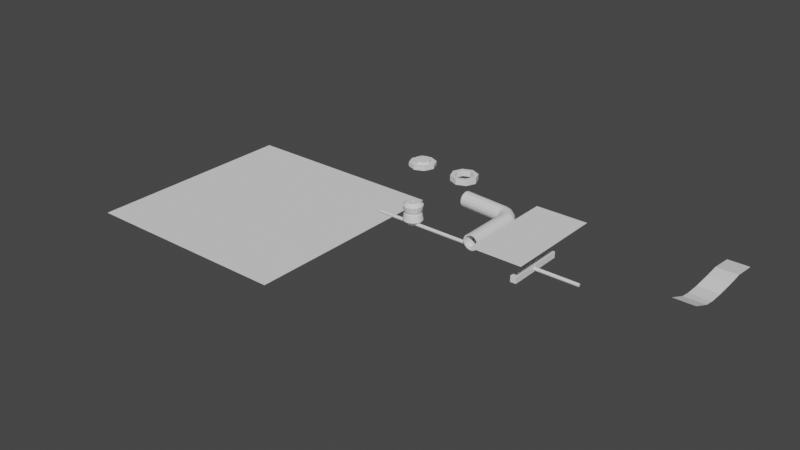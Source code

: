 # Source: scrap_metal_parts.blend  (saved by Blender 2.81.16; exported with 4.5.12 LTS)
import bpy
from mathutils import Matrix  # noqa: F401  (used for matrix-valued properties, if any)

bpy.ops.wm.read_factory_settings(use_empty=True)
scene = bpy.context.scene
scene.name = 'Scene'

# ---- collections
col_collection = bpy.data.collections.new('Collection'); scene.collection.children.link(col_collection)

# ---- world
world_world = bpy.data.worlds.new('World'); scene.world = world_world
world_world.use_nodes = True; world_world.node_tree.nodes.clear()
_N = world_world.node_tree.nodes; _L = world_world.node_tree.links
n0 = _N.new('ShaderNodeOutputWorld'); n0.name = 'World Output'; n0.location = (300, 300)
n1 = _N.new('ShaderNodeBackground'); n1.name = 'Background'; n1.location = (10, 300)
n1.inputs[0].default_value = (0.05088, 0.05088, 0.05088, 1.0)
_L.new(n1.outputs[0], n0.inputs[0])
n0.is_active_output = True
world_world.color = (0.05088, 0.05088, 0.05088)
world_world.use_sun_shadow = False
world_world.sun_shadow_jitter_overblur = 0.0

# ---- meshes
me_plane = bpy.data.meshes.new('Plane')
me_plane.from_pydata([(-1.0, -1.0, 0.0), (1.0, -1.0, 0.0), (-1.0, 1.0, 0.0), (1.0, 1.0, 0.0)], [], [(0, 1, 3, 2)])
_uv = me_plane.uv_layers.new(name='UVMap')
_uv.uv.foreach_set('vector', [0.0, 0.0, 1.0, 0.0, 1.0, 1.0, 0.0, 1.0])
me_plane.use_remesh_fix_poles = True
me_plane.use_remesh_preserve_attributes = False
me_plane.use_mirror_vertex_groups = False
me_plane.update()
me_cylinder = bpy.data.meshes.new('Cylinder')
me_cylinder.from_pydata([(0.0, 1.0, -1.0), (0.0, 1.0, 1.0), (0.3827, 0.9239, -1.0), (0.3827, 0.9239, 1.0), (0.7071, 0.7071, -1.0), (0.7071, 0.7071, 1.0), (0.9239, 0.3827, -1.0), (0.9239, 0.3827, 1.0), (1.0, -4.371e-08, -1.0), (1.0, -4.371e-08, 1.0), (0.9239, -0.3827, -1.0), (0.9239, -0.3827, 1.0), (0.7071, -0.7071, -1.0), (0.7071, -0.7071, 1.0), (0.3827, -0.9239, -1.0), (0.3827, -0.9239, 1.0), (1.51e-07, -1.0, -1.0), (1.51e-07, -1.0, 1.0), (-0.3827, -0.9239, -1.0), (-0.3827, -0.9239, 1.0), (-0.7071, -0.7071, -1.0), (-0.7071, -0.7071, 1.0), (-0.9239, -0.3827, -1.0), (-0.9239, -0.3827, 1.0), (-1.0, 1.192e-08, -1.0), (-1.0, 1.192e-08, 1.0), (-0.9239, 0.3827, -1.0), (-0.9239, 0.3827, 1.0), (-0.7071, 0.7071, -1.0), (-0.7071, 0.7071, 1.0), (-0.3827, 0.9239, -1.0), (-0.3827, 0.9239, 1.0), (1.905e-08, 0.7708, -0.0876), (0.295, 0.7122, -0.0876), (0.5451, 0.5451, -0.0876), (0.7122, 0.295, -0.0876), (0.7708, -3.369e-08, -0.0876), (0.7122, -0.295, -0.0876), (0.5451, -0.5451, -0.0876), (0.295, -0.7122, -0.0876), (1.354e-07, -0.7708, -0.0876), (-0.295, -0.7122, -0.0876), (-0.5451, -0.5451, -0.0876), (-0.7122, -0.295, -0.0876), (-0.7708, 9.192e-09, -0.0876), (-0.7122, 0.295, -0.0876), (-0.5451, 0.5451, -0.0876), (-0.295, 0.7122, -0.0876), (1.852e-08, 0.7777, 0.1563), (0.2976, 0.7185, 0.1563), (0.5499, 0.5499, 0.1563), (0.7185, 0.2976, 0.1563), (0.7777, -3.399e-08, 0.1563), (0.7185, -0.2976, 0.1563), (0.5499, -0.5499, 0.1563), (0.2976, -0.7185, 0.1563), (1.36e-07, -0.7777, 0.1563), (-0.2976, -0.7185, 0.1563), (-0.5499, -0.5499, 0.1563), (-0.7185, -0.2976, 0.1563), (-0.7777, 9.274e-09, 0.1563), (-0.7185, 0.2976, 0.1563), (-0.5499, 0.5499, 0.1563), (-0.2976, 0.7185, 0.1563), (9.41e-09, 0.8798, 0.2005), (0.3367, 0.8128, 0.2005), (0.6221, 0.6221, 0.2005), (0.8128, 0.3367, 0.2005), (0.8798, -3.846e-08, 0.2005), (0.8128, -0.3367, 0.2005), (0.6221, -0.6221, 0.2005), (0.3367, -0.8128, 0.2005), (1.423e-07, -0.8798, 0.2005), (-0.3367, -0.8128, 0.2005), (-0.6221, -0.6221, 0.2005), (-0.8128, -0.3367, 0.2005), (-0.8798, 1.049e-08, 0.2005), (-0.8128, 0.3367, 0.2005), (-0.6221, 0.6221, 0.2005), (-0.3367, 0.8128, 0.2005), (0.3337, 0.8056, -0.1312), (0.6166, 0.6166, -0.1312), (0.8056, 0.3337, -0.1312), (0.872, -3.812e-08, -0.1312), (0.8056, -0.3337, -0.1312), (0.6166, -0.6166, -0.1312), (0.3337, -0.8056, -0.1312), (1.417e-07, -0.872, -0.1312), (-0.3337, -0.8056, -0.1312), (-0.6166, -0.6166, -0.1312), (-0.8056, -0.3337, -0.1312), (-0.872, 1.04e-08, -0.1312), (-0.8056, 0.3337, -0.1312), (-0.6166, 0.6166, -0.1312), (-0.3337, 0.8056, -0.1312), (1.002e-08, 0.872, -0.1312), (0.2383, 0.5753, 1.414), (2.051e-08, 0.6228, 1.414), (0.4404, 0.4404, 1.414), (0.5753, 0.2383, 1.414), (0.6228, -3.054e-08, 1.414), (0.5753, -0.2383, 1.414), (0.4404, -0.4404, 1.414), (0.2383, -0.5753, 1.414), (1.145e-07, -0.6228, 1.414), (-0.2383, -0.5753, 1.414), (-0.4404, -0.4404, 1.414), (-0.5753, -0.2383, 1.414), (-0.6228, 4.11e-09, 1.414), (-0.5753, 0.2383, 1.414), (-0.4404, 0.4404, 1.414), (-0.2383, 0.5753, 1.414), (2.171e-08, 0.646, -1.504), (0.2472, 0.5968, -1.504), (0.4568, 0.4568, -1.504), (0.5968, 0.2472, -1.504), (0.646, -2.619e-08, -1.504), (0.5968, -0.2472, -1.504), (0.4568, -0.4568, -1.504), (0.2472, -0.5968, -1.504), (1.193e-07, -0.646, -1.504), (-0.2472, -0.5968, -1.504), (-0.4568, -0.4568, -1.504), (-0.5968, -0.2472, -1.504), (-0.646, 9.746e-09, -1.504), (-0.5968, 0.2472, -1.504), (-0.4568, 0.4568, -1.504), (-0.2472, 0.5968, -1.504), (-1.483e-08, -0.1696, 1.414), (-1.483e-08, -0.1696, -1.504), (0.1199, -0.1199, 1.414), (0.1199, -0.1199, -1.504), (0.1199, 0.1199, 1.414), (0.1199, 0.1199, -1.504), (0.0, 0.1696, 1.414), (0.0, 0.1696, -1.504), (-0.1199, -0.1199, 1.414), (-0.1199, -0.1199, -1.504), (-0.1199, 0.1199, 1.414), (-0.1199, 0.1199, -1.504), (-0.1696, 2.022e-09, 1.414), (-0.1696, 2.022e-09, -1.504), (0.1696, -7.413e-09, 1.414), (0.1696, -7.413e-09, -1.504)], [], [(64, 1, 3, 65), (65, 3, 5, 66), (66, 5, 7, 67), (67, 7, 9, 68), (68, 9, 11, 69), (69, 11, 13, 70), (70, 13, 15, 71), (71, 15, 17, 72), (72, 17, 19, 73), (73, 19, 21, 74), (74, 21, 23, 75), (75, 23, 25, 76), (76, 25, 27, 77), (77, 27, 29, 78), (7, 5, 98, 99), (78, 29, 31, 79), (79, 31, 1, 64), (14, 16, 120, 119), (94, 47, 32, 95), (93, 46, 47, 94), (92, 45, 46, 93), (91, 44, 45, 92), (90, 43, 44, 91), (89, 42, 43, 90), (88, 41, 42, 89), (87, 40, 41, 88), (86, 39, 40, 87), (85, 38, 39, 86), (84, 37, 38, 85), (83, 36, 37, 84), (82, 35, 36, 83), (81, 34, 35, 82), (80, 33, 34, 81), (95, 32, 33, 80), (47, 63, 48, 32), (46, 62, 63, 47), (45, 61, 62, 46), (44, 60, 61, 45), (43, 59, 60, 44), (42, 58, 59, 43), (41, 57, 58, 42), (40, 56, 57, 41), (39, 55, 56, 40), (38, 54, 55, 39), (37, 53, 54, 38), (36, 52, 53, 37), (35, 51, 52, 36), (34, 50, 51, 35), (33, 49, 50, 34), (32, 48, 49, 33), (63, 79, 64, 48), (62, 78, 79, 63), (61, 77, 78, 62), (60, 76, 77, 61), (59, 75, 76, 60), (58, 74, 75, 59), (57, 73, 74, 58), (56, 72, 73, 57), (55, 71, 72, 56), (54, 70, 71, 55), (53, 69, 70, 54), (52, 68, 69, 53), (51, 67, 68, 52), (50, 66, 67, 51), (49, 65, 66, 50), (48, 64, 65, 49), (0, 95, 80, 2), (2, 80, 81, 4), (4, 81, 82, 6), (6, 82, 83, 8), (8, 83, 84, 10), (10, 84, 85, 12), (12, 85, 86, 14), (14, 86, 87, 16), (16, 87, 88, 18), (18, 88, 89, 20), (20, 89, 90, 22), (22, 90, 91, 24), (24, 91, 92, 26), (26, 92, 93, 28), (28, 93, 94, 30), (30, 94, 95, 0), (96, 97, 111, 110, 109, 108, 140, 138, 134, 132, 142, 100, 99, 98), (17, 15, 103, 104), (3, 1, 97, 96), (27, 25, 108, 109), (13, 11, 101, 102), (23, 21, 106, 107), (1, 31, 111, 97), (9, 7, 99, 100), (19, 17, 104, 105), (29, 27, 109, 110), (5, 3, 96, 98), (15, 13, 102, 103), (25, 23, 107, 108), (11, 9, 100, 101), (21, 19, 105, 106), (31, 29, 110, 111), (112, 113, 114, 115, 116, 143, 133, 135, 139, 141, 124, 125, 126, 127), (0, 2, 113, 112), (24, 26, 125, 124), (10, 12, 118, 117), (20, 22, 123, 122), (30, 0, 112, 127), (6, 8, 116, 115), (16, 18, 121, 120), (26, 28, 126, 125), (2, 4, 114, 113), (12, 14, 119, 118), (22, 24, 124, 123), (8, 10, 117, 116), (18, 20, 122, 121), (28, 30, 127, 126), (4, 6, 115, 114), (139, 138, 140, 141), (143, 142, 132, 133), (141, 140, 136, 137), (131, 130, 142, 143), (124, 141, 137, 129, 131, 143, 116, 117, 118, 119, 120, 121, 122, 123), (129, 128, 130, 131), (135, 134, 138, 139), (100, 142, 130, 128, 136, 140, 108, 107, 106, 105, 104, 103, 102, 101), (133, 132, 134, 135), (137, 136, 128, 129)])
_uv = me_cylinder.uv_layers.new(name='UVMap')
_uv.uv.foreach_set('vector', [1.0, 0.7579, 1.0, 1.0, 0.9375, 1.0, 0.9375, 0.7579, 0.9375, 0.7579, 0.9375, 1.0, 0.875, 1.0, 0.875, 0.7579, 0.875, 0.7579, 0.875, 1.0, 0.8125, 1.0, 0.8125, 0.7579, 0.8125, 0.7579, 0.8125, 1.0, 0.75, 1.0, 0.75, 0.7579, 0.75, 0.7579, 0.75, 1.0, 0.6875, 1.0, 0.6875, 0.7579, 0.6875, 0.7579, 0.6875, 1.0, 0.625, 1.0, 0.625, 0.7579, 0.625, 0.7579, 0.625, 1.0, 0.5625, 1.0, 0.5625, 0.7579, 0.5625, 0.7579, 0.5625, 1.0, 0.5, 1.0, 0.5, 0.7579, 0.5, 0.7579, 0.5, 1.0, 0.4375, 1.0, 0.4375, 0.7579, 0.4375, 0.7579, 0.4375, 1.0, 0.375, 1.0, 0.375, 0.7579, 0.375, 0.7579, 0.375, 1.0, 0.3125, 1.0, 0.3125, 0.7579, 0.3125, 0.7579, 0.3125, 1.0, 0.25, 1.0, 0.25, 0.7579, 0.25, 0.7579, 0.25, 1.0, 0.1875, 1.0, 0.1875, 0.7579, 0.1875, 0.7579, 0.1875, 1.0, 0.125, 1.0, 0.125, 0.7579, 0.8125, 1.0, 0.875, 1.0, 0.875, 1.0, 0.8125, 1.0, 0.125, 0.7579, 0.125, 1.0, 0.0625, 1.0, 0.0625, 0.7579, 0.0625, 0.7579, 0.0625, 1.0, 0.0, 1.0, 0.0, 0.7579, 0.5625, 0.5, 0.5, 0.5, 0.5, 0.5, 0.5625, 0.5, 0.0625, 0.7164, 0.0625, 0.725, 0.0, 0.725, 0.0, 0.7164, 0.125, 0.7164, 0.125, 0.725, 0.0625, 0.725, 0.0625, 0.7164, 0.1875, 0.7164, 0.1875, 0.725, 0.125, 0.725, 0.125, 0.7164, 0.25, 0.7164, 0.25, 0.725, 0.1875, 0.725, 0.1875, 0.7164, 0.3125, 0.7164, 0.3125, 0.725, 0.25, 0.725, 0.25, 0.7164, 0.375, 0.7164, 0.375, 0.725, 0.3125, 0.725, 0.3125, 0.7164, 0.4375, 0.7164, 0.4375, 0.725, 0.375, 0.725, 0.375, 0.7164, 0.5, 0.7164, 0.5, 0.725, 0.4375, 0.725, 0.4375, 0.7164, 0.5625, 0.7164, 0.5625, 0.725, 0.5, 0.725, 0.5, 0.7164, 0.625, 0.7164, 0.625, 0.725, 0.5625, 0.725, 0.5625, 0.7164, 0.6875, 0.7164, 0.6875, 0.725, 0.625, 0.725, 0.625, 0.7164, 0.75, 0.7164, 0.75, 0.725, 0.6875, 0.725, 0.6875, 0.7164, 0.8125, 0.7164, 0.8125, 0.725, 0.75, 0.725, 0.75, 0.7164, 0.875, 0.7164, 0.875, 0.725, 0.8125, 0.725, 0.8125, 0.7164, 0.9375, 0.7164, 0.9375, 0.725, 0.875, 0.725, 0.875, 0.7164, 1.0, 0.7164, 1.0, 0.725, 0.9375, 0.725, 0.9375, 0.7164, 0.0625, 0.725, 0.0625, 0.7474, 0.0, 0.7474, 0.0, 0.725, 0.125, 0.725, 0.125, 0.7474, 0.0625, 0.7474, 0.0625, 0.725, 0.1875, 0.725, 0.1875, 0.7474, 0.125, 0.7474, 0.125, 0.725, 0.25, 0.725, 0.25, 0.7474, 0.1875, 0.7474, 0.1875, 0.725, 0.3125, 0.725, 0.3125, 0.7474, 0.25, 0.7474, 0.25, 0.725, 0.375, 0.725, 0.375, 0.7474, 0.3125, 0.7474, 0.3125, 0.725, 0.4375, 0.725, 0.4375, 0.7474, 0.375, 0.7474, 0.375, 0.725, 0.5, 0.725, 0.5, 0.7474, 0.4375, 0.7474, 0.4375, 0.725, 0.5625, 0.725, 0.5625, 0.7474, 0.5, 0.7474, 0.5, 0.725, 0.625, 0.725, 0.625, 0.7474, 0.5625, 0.7474, 0.5625, 0.725, 0.6875, 0.725, 0.6875, 0.7474, 0.625, 0.7474, 0.625, 0.725, 0.75, 0.725, 0.75, 0.7474, 0.6875, 0.7474, 0.6875, 0.725, 0.8125, 0.725, 0.8125, 0.7474, 0.75, 0.7474, 0.75, 0.725, 0.875, 0.725, 0.875, 0.7474, 0.8125, 0.7474, 0.8125, 0.725, 0.9375, 0.725, 0.9375, 0.7474, 0.875, 0.7474, 0.875, 0.725, 1.0, 0.725, 1.0, 0.7474, 0.9375, 0.7474, 0.9375, 0.725, 0.0625, 0.7474, 0.0625, 0.7579, 0.0, 0.7579, 0.0, 0.7474, 0.125, 0.7474, 0.125, 0.7579, 0.0625, 0.7579, 0.0625, 0.7474, 0.1875, 0.7474, 0.1875, 0.7579, 0.125, 0.7579, 0.125, 0.7474, 0.25, 0.7474, 0.25, 0.7579, 0.1875, 0.7579, 0.1875, 0.7474, 0.3125, 0.7474, 0.3125, 0.7579, 0.25, 0.7579, 0.25, 0.7474, 0.375, 0.7474, 0.375, 0.7579, 0.3125, 0.7579, 0.3125, 0.7474, 0.4375, 0.7474, 0.4375, 0.7579, 0.375, 0.7579, 0.375, 0.7474, 0.5, 0.7474, 0.5, 0.7579, 0.4375, 0.7579, 0.4375, 0.7474, 0.5625, 0.7474, 0.5625, 0.7579, 0.5, 0.7579, 0.5, 0.7474, 0.625, 0.7474, 0.625, 0.7579, 0.5625, 0.7579, 0.5625, 0.7474, 0.6875, 0.7474, 0.6875, 0.7579, 0.625, 0.7579, 0.625, 0.7474, 0.75, 0.7474, 0.75, 0.7579, 0.6875, 0.7579, 0.6875, 0.7474, 0.8125, 0.7474, 0.8125, 0.7579, 0.75, 0.7579, 0.75, 0.7474, 0.875, 0.7474, 0.875, 0.7579, 0.8125, 0.7579, 0.8125, 0.7474, 0.9375, 0.7474, 0.9375, 0.7579, 0.875, 0.7579, 0.875, 0.7474, 1.0, 0.7474, 1.0, 0.7579, 0.9375, 0.7579, 0.9375, 0.7474, 1.0, 0.5, 1.0, 0.7164, 0.9375, 0.7164, 0.9375, 0.5, 0.9375, 0.5, 0.9375, 0.7164, 0.875, 0.7164, 0.875, 0.5, 0.875, 0.5, 0.875, 0.7164, 0.8125, 0.7164, 0.8125, 0.5, 0.8125, 0.5, 0.8125, 0.7164, 0.75, 0.7164, 0.75, 0.5, 0.75, 0.5, 0.75, 0.7164, 0.6875, 0.7164, 0.6875, 0.5, 0.6875, 0.5, 0.6875, 0.7164, 0.625, 0.7164, 0.625, 0.5, 0.625, 0.5, 0.625, 0.7164, 0.5625, 0.7164, 0.5625, 0.5, 0.5625, 0.5, 0.5625, 0.7164, 0.5, 0.7164, 0.5, 0.5, 0.5, 0.5, 0.5, 0.7164, 0.4375, 0.7164, 0.4375, 0.5, 0.4375, 0.5, 0.4375, 0.7164, 0.375, 0.7164, 0.375, 0.5, 0.375, 0.5, 0.375, 0.7164, 0.3125, 0.7164, 0.3125, 0.5, 0.3125, 0.5, 0.3125, 0.7164, 0.25, 0.7164, 0.25, 0.5, 0.25, 0.5, 0.25, 0.7164, 0.1875, 0.7164, 0.1875, 0.5, 0.1875, 0.5, 0.1875, 0.7164, 0.125, 0.7164, 0.125, 0.5, 0.125, 0.5, 0.125, 0.7164, 0.0625, 0.7164, 0.0625, 0.5, 0.0625, 0.5, 0.0625, 0.7164, 0.0, 0.7164, 0.0, 0.5, 0.3418, 0.4717, 0.25, 0.49, 0.1582, 0.4717, 0.08029, 0.4197, 0.02827, 0.3418, 0.01, 0.25, 0.1846, 0.25, 0.2038, 0.2962, 0.25, 0.3154, 0.2962, 0.2962, 0.3154, 0.25, 0.49, 0.25, 0.4717, 0.3418, 0.4197, 0.4197, 0.5, 1.0, 0.5625, 1.0, 0.5625, 1.0, 0.5, 1.0, 0.9375, 1.0, 1.0, 1.0, 1.0, 1.0, 0.9375, 1.0, 0.1875, 1.0, 0.25, 1.0, 0.25, 1.0, 0.1875, 1.0, 0.625, 1.0, 0.6875, 1.0, 0.6875, 1.0, 0.625, 1.0, 0.3125, 1.0, 0.375, 1.0, 0.375, 1.0, 0.3125, 1.0, 0.0, 1.0, 0.0625, 1.0, 0.0625, 1.0, 0.0, 1.0, 0.75, 1.0, 0.8125, 1.0, 0.8125, 1.0, 0.75, 1.0, 0.4375, 1.0, 0.5, 1.0, 0.5, 1.0, 0.4375, 1.0, 0.125, 1.0, 0.1875, 1.0, 0.1875, 1.0, 0.125, 1.0, 0.875, 1.0, 0.9375, 1.0, 0.9375, 1.0, 0.875, 1.0, 0.5625, 1.0, 0.625, 1.0, 0.625, 1.0, 0.5625, 1.0, 0.25, 1.0, 0.3125, 1.0, 0.3125, 1.0, 0.25, 1.0, 0.6875, 1.0, 0.75, 1.0, 0.75, 1.0, 0.6875, 1.0, 0.375, 1.0, 0.4375, 1.0, 0.4375, 1.0, 0.375, 1.0, 0.0625, 1.0, 0.125, 1.0, 0.125, 1.0, 0.0625, 1.0, 0.75, 0.49, 0.8418, 0.4717, 0.9197, 0.4197, 0.9717, 0.3418, 0.99, 0.25, 0.813, 0.25, 0.7946, 0.2946, 0.75, 0.313, 0.7054, 0.2946, 0.687, 0.25, 0.51, 0.25, 0.5283, 0.3418, 0.5803, 0.4197, 0.6582, 0.4717, 1.0, 0.5, 0.9375, 0.5, 0.9375, 0.5, 1.0, 0.5, 0.25, 0.5, 0.1875, 0.5, 0.1875, 0.5, 0.25, 0.5, 0.6875, 0.5, 0.625, 0.5, 0.625, 0.5, 0.6875, 0.5, 0.375, 0.5, 0.3125, 0.5, 0.3125, 0.5, 0.375, 0.5, 0.0625, 0.5, 0.0, 0.5, 0.0, 0.5, 0.0625, 0.5, 0.8125, 0.5, 0.75, 0.5, 0.75, 0.5, 0.8125, 0.5, 0.5, 0.5, 0.4375, 0.5, 0.4375, 0.5, 0.5, 0.5, 0.1875, 0.5, 0.125, 0.5, 0.125, 0.5, 0.1875, 0.5, 0.9375, 0.5, 0.875, 0.5, 0.875, 0.5, 0.9375, 0.5, 0.625, 0.5, 0.5625, 0.5, 0.5625, 0.5, 0.625, 0.5, 0.3125, 0.5, 0.25, 0.5, 0.25, 0.5, 0.3125, 0.5, 0.75, 0.5, 0.6875, 0.5, 0.6875, 0.5, 0.75, 0.5, 0.4375, 0.5, 0.375, 0.5, 0.375, 0.5, 0.4375, 0.5, 0.125, 0.5, 0.0625, 0.5, 0.0625, 0.5, 0.125, 0.5, 0.875, 0.5, 0.8125, 0.5, 0.8125, 0.5, 0.875, 0.5, 0.125, 0.7442, 0.125, 0.7709, 0.25, 0.7709, 0.25, 0.7442, 0.75, 0.7442, 0.75, 0.7709, 0.875, 0.7709, 0.875, 0.7442, 0.25, 0.7442, 0.25, 0.7709, 0.375, 0.7709, 0.375, 0.7442, 0.625, 0.7442, 0.625, 0.7709, 0.75, 0.7709, 0.75, 0.7442, 0.51, 0.25, 0.687, 0.25, 0.7054, 0.2054, 0.75, 0.187, 0.7946, 0.2054, 0.813, 0.25, 0.99, 0.25, 0.9717, 0.1582, 0.9197, 0.08029, 0.8418, 0.02827, 0.75, 0.01, 0.6582, 0.02827, 0.5803, 0.08029, 0.5283, 0.1582, 0.5, 0.7442, 0.5, 0.7709, 0.625, 0.7709, 0.625, 0.7442, 0.0, 0.7442, 0.0, 0.7709, 0.125, 0.7709, 0.125, 0.7442, 0.49, 0.25, 0.3154, 0.25, 0.2962, 0.2038, 0.25, 0.1846, 0.2038, 0.2038, 0.1846, 0.25, 0.01, 0.25, 0.02827, 0.1582, 0.08029, 0.08029, 0.1582, 0.02827, 0.25, 0.01, 0.3418, 0.02827, 0.4197, 0.08029, 0.4717, 0.1582, 0.875, 0.7442, 0.875, 0.7709, 1.0, 0.7709, 1.0, 0.7442, 0.375, 0.7442, 0.375, 0.7709, 0.5, 0.7709, 0.5, 0.7442])
me_cylinder.use_remesh_fix_poles = True
me_cylinder.use_remesh_preserve_attributes = False
me_cylinder.use_mirror_vertex_groups = False
me_cylinder.update()
me_cylinder_001 = bpy.data.meshes.new('Cylinder.001')
me_cylinder_001.from_pydata([(0.0, 1.0, -1.0), (0.0, 1.0, 1.0), (0.7071, 0.7071, -1.0), (0.7071, 0.7071, 1.0), (1.0, -4.371e-08, -1.0), (1.0, -4.371e-08, 1.0), (0.7071, -0.7071, -1.0), (0.7071, -0.7071, 1.0), (-8.742e-08, -1.0, -1.0), (-8.742e-08, -1.0, 1.0), (-0.7071, -0.7071, -1.0), (-0.7071, -0.7071, 1.0), (-1.0, 1.192e-08, -1.0), (-1.0, 1.192e-08, 1.0), (-0.7071, 0.7071, -1.0), (-0.7071, 0.7071, 1.0)], [], [(0, 1, 3, 2), (2, 3, 5, 4), (4, 5, 7, 6), (6, 7, 9, 8), (8, 9, 11, 10), (10, 11, 13, 12), (3, 1, 15, 13, 11, 9, 7, 5), (12, 13, 15, 14), (14, 15, 1, 0), (0, 2, 4, 6, 8, 10, 12, 14)])
_uv = me_cylinder_001.uv_layers.new(name='UVMap')
_uv.uv.foreach_set('vector', [1.0, 0.5, 1.0, 1.0, 0.875, 1.0, 0.875, 0.5, 0.875, 0.5, 0.875, 1.0, 0.75, 1.0, 0.75, 0.5, 0.75, 0.5, 0.75, 1.0, 0.625, 1.0, 0.625, 0.5, 0.625, 0.5, 0.625, 1.0, 0.5, 1.0, 0.5, 0.5, 0.5, 0.5, 0.5, 1.0, 0.375, 1.0, 0.375, 0.5, 0.375, 0.5, 0.375, 1.0, 0.25, 1.0, 0.25, 0.5, 0.4197, 0.4197, 0.25, 0.49, 0.08029, 0.4197, 0.01, 0.25, 0.08029, 0.08029, 0.25, 0.01, 0.4197, 0.08029, 0.49, 0.25, 0.25, 0.5, 0.25, 1.0, 0.125, 1.0, 0.125, 0.5, 0.125, 0.5, 0.125, 1.0, 0.0, 1.0, 0.0, 0.5, 0.75, 0.49, 0.9197, 0.4197, 0.99, 0.25, 0.9197, 0.08029, 0.75, 0.01, 0.5803, 0.08029, 0.51, 0.25, 0.5803, 0.4197])
me_cylinder_001.use_remesh_fix_poles = True
me_cylinder_001.use_remesh_preserve_attributes = False
me_cylinder_001.use_mirror_vertex_groups = False
me_cylinder_001.update()
me_cube_001 = bpy.data.meshes.new('Cube.001')
me_cube_001.from_pydata([(-1.0, -1.0, -1.0), (-1.0, -1.0, 1.0), (-1.0, 1.0, -1.0), (-1.0, 1.0, 1.0), (1.0, -1.0, -1.0), (1.0, -1.0, 1.0), (1.0, 1.0, -1.0), (1.0, 1.0, 1.0)], [], [(0, 1, 3, 2), (2, 3, 7, 6), (6, 7, 5, 4), (4, 5, 1, 0), (2, 6, 4, 0), (7, 3, 1, 5)])
_uv = me_cube_001.uv_layers.new(name='UVMap')
_uv.uv.foreach_set('vector', [0.375, 0.0, 0.625, 0.0, 0.625, 0.25, 0.375, 0.25, 0.375, 0.25, 0.625, 0.25, 0.625, 0.5, 0.375, 0.5, 0.375, 0.5, 0.625, 0.5, 0.625, 0.75, 0.375, 0.75, 0.375, 0.75, 0.625, 0.75, 0.625, 1.0, 0.375, 1.0, 0.125, 0.5, 0.375, 0.5, 0.375, 0.75, 0.125, 0.75, 0.625, 0.5, 0.875, 0.5, 0.875, 0.75, 0.625, 0.75])
me_cube_001.use_remesh_fix_poles = True
me_cube_001.use_remesh_preserve_attributes = False
me_cube_001.use_mirror_vertex_groups = False
me_cube_001.update()
me_plane_001 = bpy.data.meshes.new('Plane.001')
me_plane_001.from_pydata([(-1.0, -1.0, 0.0), (1.0, -1.0, 0.0), (-1.0, 1.0, 0.0), (1.0, 1.0, 0.0)], [], [(0, 1, 3, 2)])
_uv = me_plane_001.uv_layers.new(name='UVMap')
_uv.uv.foreach_set('vector', [0.0, 0.0, 1.0, 0.0, 1.0, 1.0, 0.0, 1.0])
me_plane_001.use_remesh_fix_poles = True
me_plane_001.use_remesh_preserve_attributes = False
me_plane_001.use_mirror_vertex_groups = False
me_plane_001.update()
me_cylinder_002 = bpy.data.meshes.new('Cylinder.002')
me_cylinder_002.from_pydata([(0.02473, 0.8542, -2.651), (-0.3022, 0.7892, -2.651), (-0.5793, 0.604, -2.651), (-0.7644, 0.3269, -2.651), (-0.8295, -6.674e-07, -2.651), (-0.7644, -0.3269, -2.651), (-0.5793, -0.604, -2.651), (-0.3022, -0.7892, -2.651), (0.02473, -0.8542, -2.651), (0.3516, -0.7892, -2.651), (0.6287, -0.604, -2.651), (0.8139, -0.3269, -2.651), (0.8789, -6.199e-07, -2.651), (0.8139, 0.3269, -2.651), (0.6287, 0.604, -2.651), (0.3516, 0.7892, -2.651), (-3.82, 0.8542, -7.343), (-3.85, 0.7892, -7.018), (-3.874, 0.604, -6.742), (-3.891, 0.3269, -6.557), (-3.897, -1.747e-07, -6.492), (-3.891, -0.3269, -6.557), (-3.874, -0.604, -6.742), (-3.85, -0.7892, -7.018), (-3.82, -0.8542, -7.343), (-3.791, -0.7892, -7.669), (-3.766, -0.604, -7.945), (-3.75, -0.3269, -8.129), (-3.744, -2.015e-07, -8.194), (-3.75, 0.3269, -8.129), (-3.766, 0.604, -7.945), (-3.791, 0.7892, -7.669), (0.0, 1.0, -5.229), (0.0, 1.0, 1.0), (0.3827, 0.9239, -5.229), (0.3827, 0.9239, 1.0), (0.7071, 0.7071, -5.229), (0.7071, 0.7071, 1.0), (0.9239, 0.3827, -5.229), (0.9239, 0.3827, 1.0), (1.0, -2.286e-07, -5.229), (1.0, -4.371e-08, 1.0), (0.9239, -0.3827, -5.229), (0.9239, -0.3827, 1.0), (0.7071, -0.7071, -5.229), (0.7071, -0.7071, 1.0), (0.3827, -0.9239, -5.229), (0.3827, -0.9239, 1.0), (1.51e-07, -1.0, -5.229), (1.51e-07, -1.0, 1.0), (-0.3827, -0.9239, -5.229), (-0.3827, -0.9239, 1.0), (-0.7455, -0.7071, -5.229), (-0.7071, -0.7071, 1.0), (-0.9623, -0.3827, -5.229), (-0.9239, -0.3827, 1.0), (-1.038, -1.729e-07, -5.229), (-1.0, 1.192e-08, 1.0), (-0.9623, 0.3827, -5.229), (-0.9239, 0.3827, 1.0), (-0.7455, 0.7071, -5.229), (-0.7071, 0.7071, 1.0), (-0.3827, 0.9239, -5.229), (-0.3827, 0.9239, 1.0), (-9.704e-08, 1.0, -5.886), (0.359, 0.9239, -6.018), (0.6634, 0.7071, -6.13), (0.8668, 0.3827, -6.205), (0.9382, -2.655e-07, -6.232), (0.8668, -0.3827, -6.205), (0.6634, -0.7071, -6.13), (0.359, -0.9239, -6.018), (1.437e-08, -1.0, -5.886), (-0.359, -0.9239, -5.753), (-0.8173, -0.7071, -5.641), (-1.021, -0.3827, -5.566), (-1.092, -1.796e-07, -5.54), (-1.021, 0.3827, -5.566), (-0.8173, 0.7071, -5.641), (-0.359, 0.9239, -5.753), (-0.3622, 1.0, -6.507), (-0.09141, 0.9239, -6.777), (0.1381, 0.7071, -7.006), (0.2915, 0.3827, -7.16), (0.3453, -2.742e-07, -7.213), (0.2915, -0.3827, -7.16), (0.1381, -0.7071, -7.006), (-0.09141, -0.9239, -6.777), (-0.3622, -1.0, -6.507), (-0.6329, -0.9239, -6.236), (-0.9779, -0.7071, -6.007), (-1.131, -0.3827, -5.854), (-1.185, -1.568e-07, -5.8), (-1.131, 0.3827, -5.854), (-0.9779, 0.7071, -6.007), (-0.6329, 0.9239, -6.236), (-0.7995, 1.0, -6.945), (-0.65, 0.9239, -7.297), (-0.5233, 0.7071, -7.596), (-0.4387, 0.3827, -7.795), (-0.4089, -2.624e-07, -7.865), (-0.4387, -0.3827, -7.795), (-0.5233, -0.7071, -7.596), (-0.65, -0.9239, -7.297), (-0.7995, -1.0, -6.945), (-0.949, -0.9239, -6.592), (-1.076, -0.7071, -6.294), (-1.16, -0.3827, -6.094), (-1.19, -1.263e-07, -6.024), (-1.16, 0.3827, -6.094), (-1.076, 0.7071, -6.294), (-0.949, 0.9239, -6.592), (-1.215, 1.0, -7.121), (-1.181, 0.9239, -7.502), (-1.152, 0.7071, -7.825), (-1.133, 0.3827, -8.041), (-1.126, -2.545e-07, -8.117), (-1.133, -0.3827, -8.041), (-1.152, -0.7071, -7.825), (-1.181, -0.9239, -7.502), (-1.215, -1.0, -7.121), (-1.25, -0.9239, -6.74), (-1.279, -0.7071, -6.417), (-1.298, -0.3827, -6.201), (-1.305, -1.118e-07, -6.125), (-1.298, 0.3827, -6.201), (-1.279, 0.7071, -6.417), (-1.25, 0.9239, -6.74), (-7.081, 1.0, -7.649), (-7.047, 0.9239, -8.03), (-7.018, 0.7071, -8.353), (-6.999, 0.3827, -8.569), (-6.992, 3.081e-07, -8.645), (-6.999, -0.3827, -8.569), (-7.018, -0.7071, -8.353), (-7.047, -0.9239, -8.03), (-7.081, -1.0, -7.649), (-7.116, -0.9239, -7.268), (-7.145, -0.7071, -6.945), (-7.164, -0.3827, -6.729), (-7.171, 4.508e-07, -6.653), (-7.164, 0.3827, -6.729), (-7.145, 0.7071, -6.945), (-7.116, 0.9239, -7.268), (-7.006, -5.401e-07, -8.488), (-7.012, 0.3269, -8.423), (-7.012, -0.3269, -8.423), (-7.028, 0.604, -8.238), (-7.028, -0.604, -8.238), (-7.053, 0.7892, -7.962), (-7.053, -0.7892, -7.962), (-7.082, 0.8542, -7.637), (-7.082, -0.8542, -7.637), (-7.112, -0.7892, -7.311), (-7.112, 0.7892, -7.311), (-7.137, -0.604, -7.035), (-7.153, 0.3269, -6.851), (-7.137, 0.604, -7.035), (-7.153, -0.3269, -6.851), (-7.159, -5.132e-07, -6.786), (-0.7644, -0.3269, 1.0), (-0.8295, -4.566e-07, 1.0), (-0.5793, -0.604, 1.0), (-0.7644, 0.3269, 1.0), (0.02473, -0.8542, 1.0), (0.3516, 0.7892, 1.0), (0.6513, 0.604, 1.0), (-0.3022, -0.7892, 1.0), (0.8364, -0.3269, 1.0), (-0.5793, 0.604, 1.0), (-0.3022, 0.7892, 1.0), (0.02473, 0.8542, 1.0), (0.3516, -0.7892, 1.0), (0.6513, -0.604, 1.0), (0.8364, 0.3269, 1.0), (0.9014, -4.09e-07, 1.0)], [], [(1, 2, 3, 4, 5, 6, 7, 8, 9, 10, 11, 12, 13, 14, 15, 0), (16, 31, 30, 29, 28, 27, 26, 25, 24, 23, 22, 21, 20, 19, 18, 17), (32, 33, 35, 34), (34, 35, 37, 36), (36, 37, 39, 38), (38, 39, 41, 40), (40, 41, 43, 42), (42, 43, 45, 44), (44, 45, 47, 46), (46, 47, 49, 48), (48, 49, 51, 50), (50, 51, 53, 52), (52, 53, 55, 54), (54, 55, 57, 56), (56, 57, 59, 58), (58, 59, 61, 60), (35, 33, 63, 61, 59, 57, 161, 163, 169, 170, 171, 165, 166, 174, 175, 41, 39, 37), (60, 61, 63, 62), (62, 63, 33, 32), (40, 42, 69, 68), (73, 74, 90, 89), (50, 52, 74, 73), (60, 62, 79, 78), (36, 38, 67, 66), (46, 48, 72, 71), (32, 34, 65, 64), (56, 58, 77, 76), (42, 44, 70, 69), (52, 54, 75, 74), (62, 32, 64, 79), (38, 40, 68, 67), (48, 50, 73, 72), (58, 60, 78, 77), (34, 36, 66, 65), (44, 46, 71, 70), (54, 56, 76, 75), (92, 93, 109, 108), (66, 67, 83, 82), (74, 75, 91, 90), (67, 68, 84, 83), (75, 76, 92, 91), (68, 69, 85, 84), (76, 77, 93, 92), (69, 70, 86, 85), (77, 78, 94, 93), (70, 71, 87, 86), (78, 79, 95, 94), (71, 72, 88, 87), (64, 65, 81, 80), (79, 64, 80, 95), (72, 73, 89, 88), (65, 66, 82, 81), (98, 99, 115, 114), (85, 86, 102, 101), (93, 94, 110, 109), (86, 87, 103, 102), (94, 95, 111, 110), (87, 88, 104, 103), (80, 81, 97, 96), (95, 80, 96, 111), (88, 89, 105, 104), (81, 82, 98, 97), (89, 90, 106, 105), (82, 83, 99, 98), (90, 91, 107, 106), (83, 84, 100, 99), (91, 92, 108, 107), (84, 85, 101, 100), (119, 120, 136, 135), (106, 107, 123, 122), (99, 100, 116, 115), (107, 108, 124, 123), (100, 101, 117, 116), (108, 109, 125, 124), (101, 102, 118, 117), (109, 110, 126, 125), (102, 103, 119, 118), (110, 111, 127, 126), (103, 104, 120, 119), (96, 97, 113, 112), (111, 96, 112, 127), (104, 105, 121, 120), (97, 98, 114, 113), (105, 106, 122, 121), (128, 151, 154, 157, 156, 159, 158, 155, 153, 152, 136, 137, 138, 139, 140, 141, 142, 143), (112, 113, 129, 128), (127, 112, 128, 143), (120, 121, 137, 136), (113, 114, 130, 129), (121, 122, 138, 137), (114, 115, 131, 130), (122, 123, 139, 138), (115, 116, 132, 131), (123, 124, 140, 139), (116, 117, 133, 132), (124, 125, 141, 140), (117, 118, 134, 133), (125, 126, 142, 141), (118, 119, 135, 134), (126, 127, 143, 142), (149, 31, 16, 151), (145, 29, 30, 147), (154, 17, 18, 157), (147, 30, 31, 149), (144, 28, 29, 145), (156, 19, 20, 159), (155, 22, 23, 153), (146, 27, 28, 144), (158, 21, 22, 155), (148, 26, 27, 146), (150, 25, 26, 148), (157, 18, 19, 156), (153, 23, 24, 152), (136, 152, 150, 148, 146, 144, 145, 147, 149, 151, 128, 129, 130, 131, 132, 133, 134, 135), (159, 20, 21, 158), (152, 24, 25, 150), (151, 16, 17, 154), (167, 7, 6, 162), (162, 6, 5, 160), (163, 3, 2, 169), (164, 8, 7, 167), (161, 4, 3, 163), (172, 9, 8, 164), (168, 11, 10, 173), (173, 10, 9, 172), (165, 15, 14, 166), (41, 175, 168, 173, 172, 164, 167, 162, 160, 161, 57, 55, 53, 51, 49, 47, 45, 43), (175, 12, 11, 168), (170, 1, 0, 171), (171, 0, 15, 165), (166, 14, 13, 174), (174, 13, 12, 175), (169, 2, 1, 170), (160, 5, 4, 161)])
_uv = me_cylinder_002.uv_layers.new(name='UVMap')
_uv.uv.foreach_set('vector', [0.3418, 0.4717, 0.4197, 0.4197, 0.4717, 0.3418, 0.49, 0.25, 0.4717, 0.1582, 0.4197, 0.08029, 0.3418, 0.02827, 0.25, 0.01, 0.1582, 0.02827, 0.08029, 0.08029, 0.02827, 0.1582, 0.01, 0.25, 0.02827, 0.3418, 0.08029, 0.4197, 0.1582, 0.4717, 0.25, 0.49, 0.75, 0.49, 0.6582, 0.4717, 0.5803, 0.4197, 0.5283, 0.3418, 0.51, 0.25, 0.5283, 0.1582, 0.5803, 0.08029, 0.6582, 0.02827, 0.75, 0.01, 0.8418, 0.02827, 0.9197, 0.08029, 0.9717, 0.1582, 0.99, 0.25, 0.9717, 0.3418, 0.9197, 0.4197, 0.8418, 0.4717, 1.0, 0.5, 1.0, 1.0, 0.9375, 1.0, 0.9375, 0.5, 0.9375, 0.5, 0.9375, 1.0, 0.875, 1.0, 0.875, 0.5, 0.875, 0.5, 0.875, 1.0, 0.8125, 1.0, 0.8125, 0.5, 0.8125, 0.5, 0.8125, 1.0, 0.75, 1.0, 0.75, 0.5, 0.75, 0.5, 0.75, 1.0, 0.6875, 1.0, 0.6875, 0.5, 0.6875, 0.5, 0.6875, 1.0, 0.625, 1.0, 0.625, 0.5, 0.625, 0.5, 0.625, 1.0, 0.5625, 1.0, 0.5625, 0.5, 0.5625, 0.5, 0.5625, 1.0, 0.5, 1.0, 0.5, 0.5, 0.5, 0.5, 0.5, 1.0, 0.4375, 1.0, 0.4375, 0.5, 0.4375, 0.5, 0.4375, 1.0, 0.375, 1.0, 0.375, 0.5, 0.375, 0.5, 0.375, 1.0, 0.3125, 1.0, 0.3125, 0.5, 0.3125, 0.5, 0.3125, 1.0, 0.25, 1.0, 0.25, 0.5, 0.25, 0.5, 0.25, 1.0, 0.1875, 1.0, 0.1875, 0.5, 0.1875, 0.5, 0.1875, 1.0, 0.125, 1.0, 0.125, 0.5, 0.3418, 0.4717, 0.25, 0.49, 0.1582, 0.4717, 0.08029, 0.4197, 0.02827, 0.3418, 0.01, 0.25, 0.05093, 0.25, 0.06654, 0.3285, 0.111, 0.395, 0.1775, 0.4394, 0.2559, 0.455, 0.3344, 0.4394, 0.4063, 0.395, 0.4507, 0.3285, 0.4663, 0.25, 0.49, 0.25, 0.4717, 0.3418, 0.4197, 0.4197, 0.125, 0.5, 0.125, 1.0, 0.0625, 1.0, 0.0625, 0.5, 0.0625, 0.5, 0.0625, 1.0, 0.0, 1.0, 0.0, 0.5, 0.75, 0.5, 0.6875, 0.5, 0.6875, 0.5, 0.75, 0.5, 0.4375, 0.5, 0.375, 0.5, 0.375, 0.5, 0.4375, 0.5, 0.4375, 0.5, 0.375, 0.5, 0.375, 0.5, 0.4375, 0.5, 0.125, 0.5, 0.0625, 0.5, 0.0625, 0.5, 0.125, 0.5, 0.875, 0.5, 0.8125, 0.5, 0.8125, 0.5, 0.875, 0.5, 0.5625, 0.5, 0.5, 0.5, 0.5, 0.5, 0.5625, 0.5, 1.0, 0.5, 0.9375, 0.5, 0.9375, 0.5, 1.0, 0.5, 0.25, 0.5, 0.1875, 0.5, 0.1875, 0.5, 0.25, 0.5, 0.6875, 0.5, 0.625, 0.5, 0.625, 0.5, 0.6875, 0.5, 0.375, 0.5, 0.3125, 0.5, 0.3125, 0.5, 0.375, 0.5, 0.0625, 0.5, 0.0, 0.5, 0.0, 0.5, 0.0625, 0.5, 0.8125, 0.5, 0.75, 0.5, 0.75, 0.5, 0.8125, 0.5, 0.5, 0.5, 0.4375, 0.5, 0.4375, 0.5, 0.5, 0.5, 0.1875, 0.5, 0.125, 0.5, 0.125, 0.5, 0.1875, 0.5, 0.9375, 0.5, 0.875, 0.5, 0.875, 0.5, 0.9375, 0.5, 0.625, 0.5, 0.5625, 0.5, 0.5625, 0.5, 0.625, 0.5, 0.3125, 0.5, 0.25, 0.5, 0.25, 0.5, 0.3125, 0.5, 0.25, 0.5, 0.1875, 0.5, 0.1875, 0.5, 0.25, 0.5, 0.875, 0.5, 0.8125, 0.5, 0.8125, 0.5, 0.875, 0.5, 0.375, 0.5, 0.3125, 0.5, 0.3125, 0.5, 0.375, 0.5, 0.8125, 0.5, 0.75, 0.5, 0.75, 0.5, 0.8125, 0.5, 0.3125, 0.5, 0.25, 0.5, 0.25, 0.5, 0.3125, 0.5, 0.75, 0.5, 0.6875, 0.5, 0.6875, 0.5, 0.75, 0.5, 0.25, 0.5, 0.1875, 0.5, 0.1875, 0.5, 0.25, 0.5, 0.6875, 0.5, 0.625, 0.5, 0.625, 0.5, 0.6875, 0.5, 0.1875, 0.5, 0.125, 0.5, 0.125, 0.5, 0.1875, 0.5, 0.625, 0.5, 0.5625, 0.5, 0.5625, 0.5, 0.625, 0.5, 0.125, 0.5, 0.0625, 0.5, 0.0625, 0.5, 0.125, 0.5, 0.5625, 0.5, 0.5, 0.5, 0.5, 0.5, 0.5625, 0.5, 1.0, 0.5, 0.9375, 0.5, 0.9375, 0.5, 1.0, 0.5, 0.0625, 0.5, 0.0, 0.5, 0.0, 0.5, 0.0625, 0.5, 0.5, 0.5, 0.4375, 0.5, 0.4375, 0.5, 0.5, 0.5, 0.9375, 0.5, 0.875, 0.5, 0.875, 0.5, 0.9375, 0.5, 0.875, 0.5, 0.8125, 0.5, 0.8125, 0.5, 0.875, 0.5, 0.6875, 0.5, 0.625, 0.5, 0.625, 0.5, 0.6875, 0.5, 0.1875, 0.5, 0.125, 0.5, 0.125, 0.5, 0.1875, 0.5, 0.625, 0.5, 0.5625, 0.5, 0.5625, 0.5, 0.625, 0.5, 0.125, 0.5, 0.0625, 0.5, 0.0625, 0.5, 0.125, 0.5, 0.5625, 0.5, 0.5, 0.5, 0.5, 0.5, 0.5625, 0.5, 1.0, 0.5, 0.9375, 0.5, 0.9375, 0.5, 1.0, 0.5, 0.0625, 0.5, 0.0, 0.5, 0.0, 0.5, 0.0625, 0.5, 0.5, 0.5, 0.4375, 0.5, 0.4375, 0.5, 0.5, 0.5, 0.9375, 0.5, 0.875, 0.5, 0.875, 0.5, 0.9375, 0.5, 0.4375, 0.5, 0.375, 0.5, 0.375, 0.5, 0.4375, 0.5, 0.875, 0.5, 0.8125, 0.5, 0.8125, 0.5, 0.875, 0.5, 0.375, 0.5, 0.3125, 0.5, 0.3125, 0.5, 0.375, 0.5, 0.8125, 0.5, 0.75, 0.5, 0.75, 0.5, 0.8125, 0.5, 0.3125, 0.5, 0.25, 0.5, 0.25, 0.5, 0.3125, 0.5, 0.75, 0.5, 0.6875, 0.5, 0.6875, 0.5, 0.75, 0.5, 0.5625, 0.5, 0.5, 0.5, 0.5, 0.5, 0.5625, 0.5, 0.375, 0.5, 0.3125, 0.5, 0.3125, 0.5, 0.375, 0.5, 0.8125, 0.5, 0.75, 0.5, 0.75, 0.5, 0.8125, 0.5, 0.3125, 0.5, 0.25, 0.5, 0.25, 0.5, 0.3125, 0.5, 0.75, 0.5, 0.6875, 0.5, 0.6875, 0.5, 0.75, 0.5, 0.25, 0.5, 0.1875, 0.5, 0.1875, 0.5, 0.25, 0.5, 0.6875, 0.5, 0.625, 0.5, 0.625, 0.5, 0.6875, 0.5, 0.1875, 0.5, 0.125, 0.5, 0.125, 0.5, 0.1875, 0.5, 0.625, 0.5, 0.5625, 0.5, 0.5625, 0.5, 0.625, 0.5, 0.125, 0.5, 0.0625, 0.5, 0.0625, 0.5, 0.125, 0.5, 0.5625, 0.5, 0.5, 0.5, 0.5, 0.5, 0.5625, 0.5, 1.0, 0.5, 0.9375, 0.5, 0.9375, 0.5, 1.0, 0.5, 0.0625, 0.5, 0.0, 0.5, 0.0, 0.5, 0.0625, 0.5, 0.5, 0.5, 0.4375, 0.5, 0.4375, 0.5, 0.5, 0.5, 0.9375, 0.5, 0.875, 0.5, 0.875, 0.5, 0.9375, 0.5, 0.4375, 0.5, 0.375, 0.5, 0.375, 0.5, 0.4375, 0.5, 0.75, 0.49, 0.7471, 0.455, 0.6686, 0.4394, 0.6021, 0.395, 0.5577, 0.3285, 0.5421, 0.25, 0.5577, 0.1715, 0.6021, 0.105, 0.6686, 0.0606, 0.7471, 0.045, 0.75, 0.01, 0.6582, 0.02827, 0.5803, 0.08029, 0.5283, 0.1582, 0.51, 0.25, 0.5283, 0.3418, 0.5803, 0.4197, 0.6582, 0.4717, 1.0, 0.5, 0.9375, 0.5, 0.9375, 0.5, 1.0, 0.5, 0.0625, 0.5, 0.0, 0.5, 0.0, 0.5, 0.0625, 0.5, 0.5, 0.5, 0.4375, 0.5, 0.4375, 0.5, 0.5, 0.5, 0.9375, 0.5, 0.875, 0.5, 0.875, 0.5, 0.9375, 0.5, 0.4375, 0.5, 0.375, 0.5, 0.375, 0.5, 0.4375, 0.5, 0.875, 0.5, 0.8125, 0.5, 0.8125, 0.5, 0.875, 0.5, 0.375, 0.5, 0.3125, 0.5, 0.3125, 0.5, 0.375, 0.5, 0.8125, 0.5, 0.75, 0.5, 0.75, 0.5, 0.8125, 0.5, 0.3125, 0.5, 0.25, 0.5, 0.25, 0.5, 0.3125, 0.5, 0.75, 0.5, 0.6875, 0.5, 0.6875, 0.5, 0.75, 0.5, 0.25, 0.5, 0.1875, 0.5, 0.1875, 0.5, 0.25, 0.5, 0.6875, 0.5, 0.625, 0.5, 0.625, 0.5, 0.6875, 0.5, 0.1875, 0.5, 0.125, 0.5, 0.125, 0.5, 0.1875, 0.5, 0.625, 0.5, 0.5625, 0.5, 0.5625, 0.5, 0.625, 0.5, 0.125, 0.5, 0.0625, 0.5, 0.0625, 0.5, 0.125, 0.5, 0.0625, 0.5, 0.0625, 0.5, 0.0, 0.5, 0.0, 0.5, 0.1875, 0.5, 0.1875, 0.5, 0.125, 0.5, 0.125, 0.5, 0.9375, 0.5, 0.9375, 0.5, 0.875, 0.5, 0.875, 0.5, 0.125, 0.5, 0.125, 0.5, 0.0625, 0.5, 0.0625, 0.5, 0.25, 0.5, 0.25, 0.5, 0.1875, 0.5, 0.1875, 0.5, 0.8125, 0.5, 0.8125, 0.5, 0.75, 0.5, 0.75, 0.5, 0.625, 0.5, 0.625, 0.5, 0.5625, 0.5, 0.5625, 0.5, 0.3125, 0.5, 0.3125, 0.5, 0.25, 0.5, 0.25, 0.5, 0.6875, 0.5, 0.6875, 0.5, 0.625, 0.5, 0.625, 0.5, 0.375, 0.5, 0.375, 0.5, 0.3125, 0.5, 0.3125, 0.5, 0.4375, 0.5, 0.4375, 0.5, 0.375, 0.5, 0.375, 0.5, 0.875, 0.5, 0.875, 0.5, 0.8125, 0.5, 0.8125, 0.5, 0.5625, 0.5, 0.5625, 0.5, 0.5, 0.5, 0.5, 0.5, 0.75, 0.01, 0.7471, 0.045, 0.8255, 0.0606, 0.892, 0.105, 0.9365, 0.1715, 0.9521, 0.25, 0.9365, 0.3285, 0.892, 0.395, 0.8255, 0.4394, 0.7471, 0.455, 0.75, 0.49, 0.8418, 0.4717, 0.9197, 0.4197, 0.9717, 0.3418, 0.99, 0.25, 0.9717, 0.1582, 0.9197, 0.08029, 0.8418, 0.02827, 0.75, 0.5, 0.75, 0.5, 0.6875, 0.5, 0.6875, 0.5, 0.5, 0.5, 0.5, 0.5, 0.4375, 0.5, 0.4375, 0.5, 1.0, 0.5, 1.0, 0.5, 0.9375, 0.5, 0.9375, 0.5, 0.5625, 0.6569, 0.5625, 1.0, 0.625, 1.0, 0.625, 0.6569, 0.625, 0.6569, 0.625, 1.0, 0.6875, 1.0, 0.6875, 0.6569, 0.8125, 0.6569, 0.8125, 1.0, 0.875, 1.0, 0.875, 0.6569, 0.5, 0.6569, 0.5, 1.0, 0.5625, 1.0, 0.5625, 0.6569, 0.75, 0.6569, 0.75, 1.0, 0.8125, 1.0, 0.8125, 0.6569, 0.4375, 0.6569, 0.4375, 1.0, 0.5, 1.0, 0.5, 0.6569, 0.3125, 0.6569, 0.3125, 1.0, 0.375, 1.0, 0.375, 0.6569, 0.375, 0.6569, 0.375, 1.0, 0.4375, 1.0, 0.4375, 0.6569, 0.0625, 0.6569, 0.0625, 1.0, 0.125, 1.0, 0.125, 0.6569, 0.49, 0.25, 0.4663, 0.25, 0.4507, 0.1715, 0.4063, 0.105, 0.3344, 0.0606, 0.2559, 0.045, 0.1775, 0.0606, 0.111, 0.105, 0.06654, 0.1715, 0.05093, 0.25, 0.01, 0.25, 0.02827, 0.1582, 0.08029, 0.08029, 0.1582, 0.02827, 0.25, 0.01, 0.3418, 0.02827, 0.4197, 0.08029, 0.4717, 0.1582, 0.25, 0.6569, 0.25, 1.0, 0.3125, 1.0, 0.3125, 0.6569, 0.9375, 0.6569, 0.9375, 1.0, 1.0, 1.0, 1.0, 0.6569, 0.0, 0.6569, 0.0, 1.0, 0.0625, 1.0, 0.0625, 0.6569, 0.125, 0.6569, 0.125, 1.0, 0.1875, 1.0, 0.1875, 0.6569, 0.1875, 0.6569, 0.1875, 1.0, 0.25, 1.0, 0.25, 0.6569, 0.875, 0.6569, 0.875, 1.0, 0.9375, 1.0, 0.9375, 0.6569, 0.6875, 0.6569, 0.6875, 1.0, 0.75, 1.0, 0.75, 0.6569])
me_cylinder_002.use_remesh_fix_poles = True
me_cylinder_002.use_remesh_preserve_attributes = False
me_cylinder_002.use_mirror_vertex_groups = False
me_cylinder_002.update()
me_plane_002 = bpy.data.meshes.new('Plane.002')
me_plane_002.from_pydata([(-1.0, -0.771, 0.1472), (1.0, -0.771, 0.1472), (-1.0, 0.9976, -0.009959), (1.0, 0.9976, -0.009959), (-1.0, 0.0109, -0.0208), (1.0, 0.0109, -0.0208), (1.117, 0.5454, 0.0637), (-0.8828, 0.5454, 0.0637), (-0.8828, 0.2958, 0.03334), (1.117, 0.2958, 0.03334), (-1.0, -0.2449, -0.0208), (1.0, -0.2449, -0.0208), (-1.0, -0.4225, 0.00712), (1.0, -0.4225, 0.00712)], [], [(7, 6, 3, 2), (10, 11, 5, 4), (8, 9, 6, 7), (4, 5, 9, 8), (12, 13, 11, 10), (0, 1, 13, 12)])
_uv = me_plane_002.uv_layers.new(name='UVMap')
_uv.uv.foreach_set('vector', [0.0, 0.7527, 1.0, 0.7527, 1.0, 1.0, 0.0, 1.0, 0.0, 0.3775, 1.0, 0.3775, 1.0, 0.5054, 0.0, 0.5054, 0.0, 0.6291, 1.0, 0.6291, 1.0, 0.7527, 0.0, 0.7527, 0.0, 0.5054, 1.0, 0.5054, 1.0, 0.6291, 0.0, 0.6291, 0.0, 0.1878, 1.0, 0.1878, 1.0, 0.3775, 0.0, 0.3775, 0.0, 0.0, 1.0, 0.0, 1.0, 0.1878, 0.0, 0.1878])
me_plane_002.use_remesh_fix_poles = True
me_plane_002.use_remesh_preserve_attributes = False
me_plane_002.use_mirror_vertex_groups = False
me_plane_002.update()
me_cylinder_005 = bpy.data.meshes.new('Cylinder.005')
me_cylinder_005.from_pydata([(0.0, 1.0, -1.0), (0.0, 1.0, 1.0), (0.7071, 0.7071, -1.0), (0.7071, 0.7071, 1.0), (1.0, -4.371e-08, -1.0), (1.0, -4.371e-08, 1.0), (0.7071, -0.7071, -1.0), (0.7071, -0.7071, 1.0), (-8.742e-08, -1.0, -1.0), (-8.742e-08, -1.0, 1.0), (-0.7071, -0.7071, -1.0), (-0.7071, -0.7071, 1.0), (-1.0, 1.192e-08, -1.0), (-1.0, 1.192e-08, 1.0), (-0.7071, 0.7071, -1.0), (-0.7071, 0.7071, 1.0), (-5.893e-08, -0.6741, 1.0), (-5.893e-08, -0.6741, -1.0), (0.4766, -0.4766, 1.0), (0.4766, -0.4766, -1.0), (0.4766, 0.4766, 1.0), (0.4766, 0.4766, -1.0), (0.0, 0.6741, 1.0), (0.0, 0.6741, -1.0), (-0.4766, -0.4766, 1.0), (-0.4766, -0.4766, -1.0), (-0.4766, 0.4766, 1.0), (-0.4766, 0.4766, -1.0), (-0.6741, 4.849e-07, 1.0), (-0.6741, 4.849e-07, -1.0), (0.6741, 4.474e-07, 1.0), (0.6741, 4.474e-07, -1.0)], [], [(0, 1, 3, 2), (2, 3, 5, 4), (4, 5, 7, 6), (6, 7, 9, 8), (8, 9, 11, 10), (10, 11, 13, 12), (3, 1, 15, 13, 28, 26, 22, 20, 30, 5), (12, 13, 15, 14), (14, 15, 1, 0), (0, 2, 4, 31, 21, 23, 27, 29, 12, 14), (27, 26, 28, 29), (5, 30, 18, 16, 24, 28, 13, 11, 9, 7), (31, 30, 20, 21), (29, 28, 24, 25), (19, 18, 30, 31), (17, 16, 18, 19), (23, 22, 26, 27), (21, 20, 22, 23), (25, 24, 16, 17), (12, 29, 25, 17, 19, 31, 4, 6, 8, 10)])
_uv = me_cylinder_005.uv_layers.new(name='UVMap')
_uv.uv.foreach_set('vector', [1.0, 0.5, 1.0, 1.0, 0.875, 1.0, 0.875, 0.5, 0.875, 0.5, 0.875, 1.0, 0.75, 1.0, 0.75, 0.5, 0.75, 0.5, 0.75, 1.0, 0.625, 1.0, 0.625, 0.5, 0.625, 0.5, 0.625, 1.0, 0.5, 1.0, 0.5, 0.5, 0.5, 0.5, 0.5, 1.0, 0.375, 1.0, 0.375, 0.5, 0.375, 0.5, 0.375, 1.0, 0.25, 1.0, 0.25, 0.5, 0.4197, 0.4197, 0.25, 0.49, 0.08029, 0.4197, 0.01, 0.25, 0.08822, 0.25, 0.1356, 0.3644, 0.25, 0.4118, 0.3644, 0.3644, 0.4118, 0.25, 0.49, 0.25, 0.25, 0.5, 0.25, 1.0, 0.125, 1.0, 0.125, 0.5, 0.125, 0.5, 0.125, 1.0, 0.0, 1.0, 0.0, 0.5, 0.75, 0.49, 0.9197, 0.4197, 0.99, 0.25, 0.9118, 0.25, 0.8644, 0.3644, 0.75, 0.4118, 0.6356, 0.3644, 0.5882, 0.25, 0.51, 0.25, 0.5803, 0.4197, 0.125, 0.6289, 0.125, 0.8711, 0.25, 0.8711, 0.25, 0.6289, 0.49, 0.25, 0.4118, 0.25, 0.3644, 0.1356, 0.25, 0.08822, 0.1356, 0.1356, 0.08822, 0.25, 0.01, 0.25, 0.08029, 0.08029, 0.25, 0.01, 0.4197, 0.08029, 0.75, 0.6289, 0.75, 0.8711, 0.875, 0.8711, 0.875, 0.6289, 0.25, 0.6289, 0.25, 0.8711, 0.375, 0.8711, 0.375, 0.6289, 0.625, 0.6289, 0.625, 0.8711, 0.75, 0.8711, 0.75, 0.6289, 0.5, 0.6289, 0.5, 0.8711, 0.625, 0.8711, 0.625, 0.6289, 0.0, 0.6289, 0.0, 0.8711, 0.125, 0.8711, 0.125, 0.6289, 0.875, 0.6289, 0.875, 0.8711, 1.0, 0.8711, 1.0, 0.6289, 0.375, 0.6289, 0.375, 0.8711, 0.5, 0.8711, 0.5, 0.6289, 0.51, 0.25, 0.5882, 0.25, 0.6356, 0.1356, 0.75, 0.08822, 0.8644, 0.1356, 0.9118, 0.25, 0.99, 0.25, 0.9197, 0.08029, 0.75, 0.01, 0.5803, 0.08029])
me_cylinder_005.use_remesh_fix_poles = True
me_cylinder_005.use_remesh_preserve_attributes = False
me_cylinder_005.use_mirror_vertex_groups = False
me_cylinder_005.update()
me_cylinder_007 = bpy.data.meshes.new('Cylinder.007')
me_cylinder_007.from_pydata([(0.0, 1.0, -1.0), (0.0, 1.0, 1.0), (0.7071, 0.7071, -1.0), (0.7071, 0.7071, 1.0), (1.0, -4.371e-08, -1.0), (1.0, -4.371e-08, 1.0), (0.7071, -0.7071, -1.0), (0.7071, -0.7071, 1.0), (-8.742e-08, -1.0, -1.0), (-8.742e-08, -1.0, 1.0), (-0.7071, -0.7071, -1.0), (-0.7071, -0.7071, 1.0), (-1.0, 1.192e-08, -1.0), (-1.0, 1.192e-08, 1.0), (-0.7071, 0.7071, -1.0), (-0.7071, 0.7071, 1.0), (0.7071, 0.7071, 1.0), (0.0, 1.0, 1.0), (1.0, -4.371e-08, 1.0), (0.7071, -0.7071, 1.0), (-8.742e-08, -1.0, 1.0), (-0.7071, -0.7071, 1.0), (-1.0, 1.192e-08, 1.0), (-0.7071, 0.7071, 1.0), (0.4243, 0.4243, 1.0), (0.0, 0.6, 1.0), (0.6, 3.552e-07, 1.0), (0.4243, -0.4243, 1.0), (-5.245e-08, -0.6, 1.0), (-0.4243, -0.4243, 1.0), (-0.6, 3.886e-07, 1.0), (-0.4243, 0.4243, 1.0), (0.4243, 0.4243, 2.426), (0.0, 0.6, 2.426), (0.6, 3.552e-07, 2.426), (0.4243, -0.4243, 2.426), (-5.245e-08, -0.6, 2.426), (-0.4243, -0.4243, 2.426), (-0.6, 3.886e-07, 2.426), (-0.4243, 0.4243, 2.426), (0.0, 0.6, -1.0), (0.4243, 0.4243, -1.0), (0.6, 3.552e-07, -1.0), (0.4243, -0.4243, -1.0), (-5.245e-08, -0.6, -1.0), (-0.4243, -0.4243, -1.0), (-0.6, 3.886e-07, -1.0), (-0.4243, 0.4243, -1.0), (5.17e-10, 0.6, -2.21), (0.4243, 0.4243, -2.21), (0.6, 3.552e-07, -2.21), (0.4243, -0.4243, -2.21), (-5.194e-08, -0.6, -2.21), (-0.4243, -0.4243, -2.21), (-0.6, 3.886e-07, -2.21), (-0.4243, 0.4243, -2.21)], [], [(0, 1, 3, 2), (2, 3, 5, 4), (4, 5, 7, 6), (6, 7, 9, 8), (8, 9, 11, 10), (10, 11, 13, 12), (15, 13, 22, 23), (12, 13, 15, 14), (14, 15, 1, 0), (4, 6, 43, 42), (17, 23, 31, 25), (5, 3, 16, 18), (11, 9, 20, 21), (1, 15, 23, 17), (3, 1, 17, 16), (7, 5, 18, 19), (13, 11, 21, 22), (9, 7, 19, 20), (27, 26, 34, 35), (22, 21, 29, 30), (20, 19, 27, 28), (18, 16, 24, 26), (23, 22, 30, 31), (21, 20, 28, 29), (19, 18, 26, 27), (16, 17, 25, 24), (32, 33, 39, 38, 37, 36, 35, 34), (24, 25, 33, 32), (25, 31, 39, 33), (30, 29, 37, 38), (28, 27, 35, 36), (26, 24, 32, 34), (31, 30, 38, 39), (29, 28, 36, 37), (43, 44, 52, 51), (10, 12, 46, 45), (6, 8, 44, 43), (12, 14, 47, 46), (2, 4, 42, 41), (8, 10, 45, 44), (14, 0, 40, 47), (0, 2, 41, 40), (48, 49, 50, 51, 52, 53, 54, 55), (41, 42, 50, 49), (46, 47, 55, 54), (44, 45, 53, 52), (42, 43, 51, 50), (40, 41, 49, 48), (47, 40, 48, 55), (45, 46, 54, 53)])
_uv = me_cylinder_007.uv_layers.new(name='UVMap')
_uv.uv.foreach_set('vector', [1.0, 0.5, 1.0, 1.0, 0.875, 1.0, 0.875, 0.5, 0.875, 0.5, 0.875, 1.0, 0.75, 1.0, 0.75, 0.5, 0.75, 0.5, 0.75, 1.0, 0.625, 1.0, 0.625, 0.5, 0.625, 0.5, 0.625, 1.0, 0.5, 1.0, 0.5, 0.5, 0.5, 0.5, 0.5, 1.0, 0.375, 1.0, 0.375, 0.5, 0.375, 0.5, 0.375, 1.0, 0.25, 1.0, 0.25, 0.5, 0.125, 1.0, 0.25, 1.0, 0.25, 1.0, 0.125, 1.0, 0.25, 0.5, 0.25, 1.0, 0.125, 1.0, 0.125, 0.5, 0.125, 0.5, 0.125, 1.0, 0.0, 1.0, 0.0, 0.5, 0.75, 0.5, 0.625, 0.5, 0.625, 0.5, 0.75, 0.5, 0.0, 1.0, 0.125, 1.0, 0.125, 1.0, 0.0, 1.0, 0.75, 1.0, 0.875, 1.0, 0.875, 1.0, 0.75, 1.0, 0.375, 1.0, 0.5, 1.0, 0.5, 1.0, 0.375, 1.0, 0.0, 1.0, 0.125, 1.0, 0.125, 1.0, 0.0, 1.0, 0.875, 1.0, 1.0, 1.0, 1.0, 1.0, 0.875, 1.0, 0.625, 1.0, 0.75, 1.0, 0.75, 1.0, 0.625, 1.0, 0.25, 1.0, 0.375, 1.0, 0.375, 1.0, 0.25, 1.0, 0.5, 1.0, 0.625, 1.0, 0.625, 1.0, 0.5, 1.0, 0.625, 1.0, 0.75, 1.0, 0.75, 1.0, 0.625, 1.0, 0.25, 1.0, 0.375, 1.0, 0.375, 1.0, 0.25, 1.0, 0.5, 1.0, 0.625, 1.0, 0.625, 1.0, 0.5, 1.0, 0.75, 1.0, 0.875, 1.0, 0.875, 1.0, 0.75, 1.0, 0.125, 1.0, 0.25, 1.0, 0.25, 1.0, 0.125, 1.0, 0.375, 1.0, 0.5, 1.0, 0.5, 1.0, 0.375, 1.0, 0.625, 1.0, 0.75, 1.0, 0.75, 1.0, 0.625, 1.0, 0.875, 1.0, 1.0, 1.0, 1.0, 1.0, 0.875, 1.0, 0.4197, 0.4197, 0.25, 0.49, 0.08029, 0.4197, 0.01, 0.25, 0.08029, 0.08029, 0.25, 0.01, 0.4197, 0.08029, 0.49, 0.25, 0.875, 1.0, 1.0, 1.0, 1.0, 1.0, 0.875, 1.0, 0.0, 1.0, 0.125, 1.0, 0.125, 1.0, 0.0, 1.0, 0.25, 1.0, 0.375, 1.0, 0.375, 1.0, 0.25, 1.0, 0.5, 1.0, 0.625, 1.0, 0.625, 1.0, 0.5, 1.0, 0.75, 1.0, 0.875, 1.0, 0.875, 1.0, 0.75, 1.0, 0.125, 1.0, 0.25, 1.0, 0.25, 1.0, 0.125, 1.0, 0.375, 1.0, 0.5, 1.0, 0.5, 1.0, 0.375, 1.0, 0.625, 0.5, 0.5, 0.5, 0.5, 0.5, 0.625, 0.5, 0.375, 0.5, 0.25, 0.5, 0.25, 0.5, 0.375, 0.5, 0.625, 0.5, 0.5, 0.5, 0.5, 0.5, 0.625, 0.5, 0.25, 0.5, 0.125, 0.5, 0.125, 0.5, 0.25, 0.5, 0.875, 0.5, 0.75, 0.5, 0.75, 0.5, 0.875, 0.5, 0.5, 0.5, 0.375, 0.5, 0.375, 0.5, 0.5, 0.5, 0.125, 0.5, 0.0, 0.5, 0.0, 0.5, 0.125, 0.5, 1.0, 0.5, 0.875, 0.5, 0.875, 0.5, 1.0, 0.5, 0.75, 0.49, 0.9197, 0.4197, 0.99, 0.25, 0.9197, 0.08029, 0.75, 0.01, 0.5803, 0.08029, 0.51, 0.25, 0.5803, 0.4197, 0.875, 0.5, 0.75, 0.5, 0.75, 0.5, 0.875, 0.5, 0.25, 0.5, 0.125, 0.5, 0.125, 0.5, 0.25, 0.5, 0.5, 0.5, 0.375, 0.5, 0.375, 0.5, 0.5, 0.5, 0.75, 0.5, 0.625, 0.5, 0.625, 0.5, 0.75, 0.5, 1.0, 0.5, 0.875, 0.5, 0.875, 0.5, 1.0, 0.5, 0.125, 0.5, 0.0, 0.5, 0.0, 0.5, 0.125, 0.5, 0.375, 0.5, 0.25, 0.5, 0.25, 0.5, 0.375, 0.5])
me_cylinder_007.use_remesh_fix_poles = True
me_cylinder_007.use_remesh_preserve_attributes = False
me_cylinder_007.use_mirror_vertex_groups = False
me_cylinder_007.update()

# ---- objects
ob_plane = bpy.data.objects.new('Plane', me_plane)
ob_cylinder = bpy.data.objects.new('Cylinder', me_cylinder)
ob_cylinder_001 = bpy.data.objects.new('Cylinder.001', me_cylinder_001)
ob_cube = bpy.data.objects.new('Cube', me_cube_001)
ob_plane_001 = bpy.data.objects.new('Plane.001', me_plane_001)
ob_cylinder_002 = bpy.data.objects.new('Cylinder.002', me_cylinder_002)
ob_plane_002 = bpy.data.objects.new('Plane.002', me_plane_002)
ob_cylinder_003 = bpy.data.objects.new('Cylinder.003', me_cylinder_005)
ob_cylinder_005 = bpy.data.objects.new('Cylinder.005', me_cylinder_007)

# ---- transforms, parenting, visibility, modifiers, constraints
ob_plane.location = (0.0, 0.0, 0.0)
ob_plane.scale = (2.0, 2.0, 1.0)
ob_plane.lineart.crease_threshold = 0.0
ob_cylinder.location = (3.388, 0.0, 0.9752)
ob_cylinder.scale = (0.1695, 0.1695, 0.1297)
ob_cylinder.lineart.crease_threshold = 0.0
ob_cylinder_001.location = (4.611, -0.02999, 0.7916)
ob_cylinder_001.rotation_euler = (1.571, -0.0, 1.571)
ob_cylinder_001.scale = (0.02875, 0.02875, 1.88)
ob_cylinder_001.lineart.crease_threshold = 0.0
ob_cube.location = (5.678, 0.0, 0.7964)
ob_cube.scale = (0.04979, 0.5147, 0.05216)
ob_cube.lineart.crease_threshold = 0.0
ob_plane_001.location = (5.583, 0.0, 1.291)
ob_plane_001.scale = (0.446, 0.8736, 1.0)
ob_plane_001.lineart.crease_threshold = 0.0
ob_cylinder_002.location = (4.629, 0.0, 0.8951)
ob_cylinder_002.rotation_euler = (1.571, -0.0, 0.0)
ob_cylinder_002.scale = (0.1364, 0.1364, 0.1364)
ob_cylinder_002.lineart.crease_threshold = 0.0
ob_plane_002.location = (8.033, 0.8874, 0.8951)
ob_plane_002.scale = (0.1816, 1.0, 1.0)
ob_plane_002.lineart.crease_threshold = 0.0
ob_cylinder_003.location = (3.163, 1.659, 0.9219)
ob_cylinder_003.scale = (0.2434, 0.2434, 0.05041)
ob_cylinder_003.lineart.crease_threshold = 0.0
ob_cylinder_005.location = (2.254, 1.659, 0.9219)
ob_cylinder_005.scale = (0.2434, 0.2434, 0.0354)
ob_cylinder_005.lineart.crease_threshold = 0.0

# ---- collection membership
col_collection.objects.link(ob_plane)
col_collection.objects.link(ob_cylinder)
col_collection.objects.link(ob_cylinder_001)
col_collection.objects.link(ob_cube)
col_collection.objects.link(ob_plane_001)
col_collection.objects.link(ob_cylinder_002)
col_collection.objects.link(ob_plane_002)
col_collection.objects.link(ob_cylinder_003)
col_collection.objects.link(ob_cylinder_005)

# ---- scene / render settings (as saved in the file)
scene.frame_start = 1; scene.frame_end = 250; scene.frame_set(1)
scene.render.engine = 'BLENDER_EEVEE_NEXT'
scene.cycles.use_denoising = False
scene.cycles.samples = 128
scene.cycles.sampling_pattern = 'TABULATED_SOBOL'
scene.cycles.use_adaptive_sampling = False
scene.cycles.use_light_tree = False
scene.view_settings.view_transform = 'Filmic'
bpy.context.view_layer.update()

# ---- added for rendering (the .blend has no active camera and no usable light): camera, sun
cam_auto = bpy.data.cameras.new('AutoCamera')
cam_auto.lens = 50.0
cam_auto.sensor_width = 36.0
cam_auto.clip_end = 1000.0
ob_auto_camera = bpy.data.objects.new('AutoCamera', cam_auto)
scene.collection.objects.link(ob_auto_camera)
ob_auto_camera.location = (13.356, -12.2856, 8.83606)
ob_auto_camera.rotation_euler = (1.09748, -7.21219e-08, 0.694738)
scene.camera = ob_auto_camera
light_auto_sun = bpy.data.lights.new('AutoSun', 'SUN')
light_auto_sun.energy = 3.0
light_auto_sun.angle = 0.0523599
ob_auto_sun = bpy.data.objects.new('AutoSun', light_auto_sun)
scene.collection.objects.link(ob_auto_sun)
ob_auto_sun.rotation_euler = (0.872665, 0.174533, 0.523599)
bpy.context.view_layer.update()
